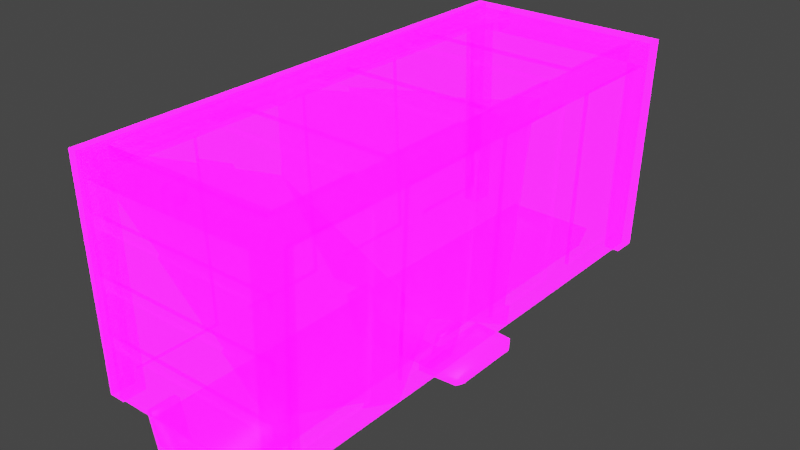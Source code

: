 # Source: GoodsBogie_Frac.blend  (saved by Blender 3.2.14; exported with 4.5.12 LTS)
import bpy
from mathutils import Matrix  # noqa: F401  (used for matrix-valued properties, if any)

bpy.ops.wm.read_factory_settings(use_empty=True)
scene = bpy.context.scene
scene.name = 'Scene'

# ---- collections
col_collection = bpy.data.collections.new('Collection'); scene.collection.children.link(col_collection)

# ---- images (referenced by path relative to the original .blend; pixels are not part of the script)
import os
ASSET_DIR = os.environ.get("B2B_ASSET_DIR", "")  # directory of the original .blend (textures are referenced by path, not embedded)
HERE = os.path.dirname(os.path.abspath(__file__))  # packed textures are extracted next to this script under _unpacked/

def load_image(name, relpath, width, height, colorspace="sRGB"):
    """Load a texture the original file referenced (path relative to the .blend, or extracted next to this script)."""
    p = next((c for c in (os.path.join(HERE, relpath), os.path.join(ASSET_DIR, relpath)) if relpath and os.path.exists(c)), "")
    if p:
        img = bpy.data.images.load(p, check_existing=True)
        img.name = name
    else:  # same state as the original file: an image datablock whose file is absent (Cycles renders it pink)
        img = bpy.data.images.new(name, width, height)
        img.source = "FILE"
        img.filepath = "//" + (relpath or name)
    img.colorspace_settings.name = colorspace
    return img
img_imphenziapalette01_256_gradientx4_png = load_image('ImphenziaPalette01-256-GradientX4.png', 'ImphenziaPalette01-256-GradientX4.png', 1024, 1024, 'sRGB')
img_imphenziapalette02_emission_png = load_image('ImphenziaPalette02-Emission.png', 'ImphenziaPalette02-Emission.png', 1024, 1024, 'sRGB')
img_imphenziapalette02_opacity_png = load_image('ImphenziaPalette02-Opacity.png', 'ImphenziaPalette02-Opacity.png', 1024, 1024, 'sRGB')

# ---- materials (node trees are filled in below, after node groups)
mat_gradient = bpy.data.materials.new('Gradient')
mat_gradient.alpha_threshold = 0.6481
mat_gradient.use_backface_culling = True
mat_gradient.use_raytrace_refraction = True
mat_gradient.use_screen_refraction = True
mat_gradient.use_sss_translucency = True
mat_gradient.thickness_mode = 'SLAB'
mat_gradient.use_thickness_from_shadow = True

# ---- material node trees
mat_gradient.use_nodes = True; mat_gradient.node_tree.nodes.clear()
_N = mat_gradient.node_tree.nodes; _L = mat_gradient.node_tree.links
n0 = _N.new('ShaderNodeOutputMaterial'); n0.name = 'Material Output'; n0.location = (300, 300)
n1 = _N.new('ShaderNodeBsdfPrincipled'); n1.name = 'Principled BSDF'; n1.location = (10, 300)
n1.distribution = 'GGX'
n1.subsurface_method = 'BURLEY'
n1.inputs[3].default_value = 1.45
n1.inputs[28].default_value = 10.0
n2 = _N.new('ShaderNodeTexImage'); n2.name = 'Image Texture'; n2.location = (-460, 320)
n2.image = img_imphenziapalette01_256_gradientx4_png
n3 = _N.new('ShaderNodeTexImage'); n3.name = 'Image Texture.001'; n3.location = (-500, 0)
n3.image = img_imphenziapalette02_emission_png
n4 = _N.new('ShaderNodeTexImage'); n4.name = 'Image Texture.002'; n4.location = (-480, -300)
n4.image = img_imphenziapalette02_opacity_png
n5 = _N.new('ShaderNodeValue'); n5.name = 'Value'; n5.location = (300, 140)
n5.outputs[0].default_value = 0.0
_L.new(n1.outputs[0], n0.inputs[0])
_L.new(n2.outputs[0], n1.inputs[0])
_L.new(n3.outputs[0], n1.inputs[27])
_L.new(n4.outputs[0], n1.inputs[4])
_L.new(n5.outputs[0], n0.inputs[3])
n0.is_active_output = True

# ---- world
world_world = bpy.data.worlds.new('World'); scene.world = world_world
world_world.use_nodes = True; world_world.node_tree.nodes.clear()
_N = world_world.node_tree.nodes; _L = world_world.node_tree.links
n0 = _N.new('ShaderNodeOutputWorld'); n0.name = 'World Output'; n0.location = (300, 300)
n1 = _N.new('ShaderNodeBackground'); n1.name = 'Background'; n1.location = (10, 300)
n1.inputs[0].default_value = (0.05088, 0.05088, 0.05088, 1.0)
_L.new(n1.outputs[0], n0.inputs[0])
n0.is_active_output = True
world_world.color = (0.05088, 0.05088, 0.05088)
world_world.use_sun_shadow = False
world_world.sun_shadow_jitter_overblur = 0.0

# ---- meshes
me_cube_003 = bpy.data.meshes.new('Cube.003')
me_cube_003.from_pydata([(2.011, -1.494, 1.159), (2.011, 1.722, 1.159), (1.995, -1.494, 0.8279), (3.477, -1.397, 1.129), (3.477, 1.625, 1.129), (3.463, -1.397, 0.818), (3.615, -1.161, 1.098), (3.615, 1.389, 1.098), (3.602, -1.161, 0.8361), (3.602, 1.389, 0.8361), (3.463, 1.625, 0.818), (1.995, 1.722, 0.8279)], [], [(1, 0, 3, 4), (1, 11, 2, 0), (0, 2, 5, 3), (4, 3, 6, 7), (3, 5, 8, 6), (7, 6, 8, 9), (5, 10, 9, 8), (10, 4, 7, 9), (2, 11, 10, 5), (11, 1, 4, 10)])
me_cube_003.polygons.foreach_set('use_smooth', [True] * 10)
_uv = me_cube_003.uv_layers.new(name='UVMap')
_uv.uv.foreach_set('vector', [0.2366, 0.5063, 0.2366, 0.5063, 0.2366, 0.5063, 0.2366, 0.5063, 0.2366, 0.5063, 0.2366, 0.5063, 0.2366, 0.5063, 0.2366, 0.5063, 0.2366, 0.5063, 0.2366, 0.5063, 0.2366, 0.5063, 0.2366, 0.5063, 0.2366, 0.5063, 0.2366, 0.5063, 0.2366, 0.5063, 0.2366, 0.5063, 0.2366, 0.5063, 0.2366, 0.5063, 0.2366, 0.5063, 0.2366, 0.5063, 0.2366, 0.5063, 0.2366, 0.5063, 0.2366, 0.5063, 0.2366, 0.5063, 0.2366, 0.5063, 0.2366, 0.5063, 0.2366, 0.5063, 0.2366, 0.5063, 0.2366, 0.5063, 0.2366, 0.5063, 0.2366, 0.5063, 0.2366, 0.5063, 0.2366, 0.5063, 0.2366, 0.5063, 0.2366, 0.5063, 0.2366, 0.5063, 0.2366, 0.5063, 0.2366, 0.5063, 0.2366, 0.5063, 0.2366, 0.5063])
me_cube_003.materials.append(mat_gradient)
me_cube_003.use_remesh_fix_poles = True
me_cube_003.use_remesh_preserve_attributes = False
me_cube_003.use_mirror_vertex_groups = False
me_cube_003.update()
me_cube_004 = bpy.data.meshes.new('Cube.004')
me_cube_004.from_pydata([(1.735, -9.572, 1.713), (0.0, -9.572, 1.713), (1.735, 9.435, 1.713), (1.651, -9.572, 1.455), (1.565, -9.572, 1.199), (1.095, -9.572, 1.453), (1.033, -9.572, 1.523), (1.033, -9.572, 1.383), (0.0, -9.572, 1.387), (0.0, -9.572, 1.526), (0.0, -9.572, 1.269), (-1.033, -9.572, 1.383), (-1.033, -9.572, 1.523), (-1.095, -9.572, 1.453), (-1.651, -9.572, 1.455), (-1.735, -9.572, 1.713), (-1.565, -9.572, 1.199), (-1.455, -9.572, 0.8584), (-1.095, -9.572, 1.199), (-1.033, -9.572, 1.269), (-1.033, -9.572, 1.129), (0.0, -9.572, 1.129), (1.033, -9.572, 1.129), (0.0, -9.572, 0.8584), (0.0, 9.435, 0.8584), (1.455, -9.572, 0.8584), (1.455, 9.435, 0.8584), (0.0, 9.435, 1.713), (-1.455, 9.435, 0.8584), (-1.735, 9.435, 1.713), (1.033, -9.572, 1.269), (1.095, -9.572, 1.199)], [], [(0, 1, 9, 6, 5, 3), (27, 1, 0, 2), (2, 0, 3, 4, 25, 26), (3, 5, 7, 8, 10, 30, 31, 4), (6, 7, 5), (8, 7, 6, 9), (8, 9, 12, 11), (14, 16, 18, 19, 10, 8, 11, 13), (12, 13, 11), (15, 14, 13, 12, 9, 1), (29, 28, 17, 16, 14, 15), (16, 17, 23, 21, 20, 18), (19, 18, 20), (21, 10, 19, 20), (21, 22, 30, 10), (4, 31, 22, 21, 23, 25), (24, 23, 17, 28), (24, 26, 25, 23), (27, 2, 26, 24), (27, 24, 28, 29), (27, 29, 15, 1), (30, 22, 31)])
me_cube_004.polygons.foreach_set('use_smooth', [True] * 22)
_uv = me_cube_004.uv_layers.new(name='UVMap')
_uv.uv.foreach_set('vector', [0.2389, 0.565, 0.2389, 0.565, 0.2389, 0.565, 0.2389, 0.565, 0.2389, 0.565, 0.2389, 0.565, 0.2389, 0.565, 0.2389, 0.565, 0.2389, 0.565, 0.2389, 0.565, 0.2389, 0.565, 0.2389, 0.565, 0.2389, 0.565, 0.2389, 0.565, 0.2389, 0.565, 0.2389, 0.565, 0.2389, 0.565, 0.2389, 0.565, 0.2389, 0.565, 0.2389, 0.565, 0.2389, 0.565, 0.2389, 0.565, 0.2389, 0.565, 0.2389, 0.565, 0.2382, 0.5858, 0.2382, 0.5858, 0.2382, 0.5858, 0.2382, 0.5858, 0.2382, 0.5858, 0.2382, 0.5858, 0.2382, 0.5858, 0.2382, 0.5858, 0.2382, 0.5858, 0.2382, 0.5858, 0.2382, 0.5858, 0.2389, 0.565, 0.2389, 0.565, 0.2389, 0.565, 0.2389, 0.565, 0.2389, 0.565, 0.2389, 0.565, 0.2389, 0.565, 0.2389, 0.565, 0.2382, 0.5858, 0.2382, 0.5858, 0.2382, 0.5858, 0.2389, 0.565, 0.2389, 0.565, 0.2389, 0.565, 0.2389, 0.565, 0.2389, 0.565, 0.2389, 0.565, 0.2389, 0.565, 0.2389, 0.565, 0.2389, 0.565, 0.2389, 0.565, 0.2389, 0.565, 0.2389, 0.565, 0.2389, 0.565, 0.2389, 0.565, 0.2389, 0.565, 0.2389, 0.565, 0.2389, 0.565, 0.2389, 0.565, 0.2382, 0.5858, 0.2382, 0.5858, 0.2382, 0.5858, 0.2382, 0.5858, 0.2382, 0.5858, 0.2382, 0.5858, 0.2382, 0.5858, 0.2382, 0.5858, 0.2382, 0.5858, 0.2382, 0.5858, 0.2382, 0.5858, 0.2389, 0.565, 0.2389, 0.565, 0.2389, 0.565, 0.2389, 0.565, 0.2389, 0.565, 0.2389, 0.565, 0.2389, 0.565, 0.2389, 0.565, 0.2389, 0.565, 0.2389, 0.565, 0.2389, 0.565, 0.2389, 0.565, 0.2389, 0.565, 0.2389, 0.565, 0.2389, 0.565, 0.2389, 0.565, 0.2389, 0.565, 0.2389, 0.565, 0.2389, 0.565, 0.2389, 0.565, 0.2389, 0.565, 0.2389, 0.565, 0.2389, 0.565, 0.2389, 0.565, 0.2389, 0.565, 0.2389, 0.565, 0.2382, 0.5858, 0.2382, 0.5858, 0.2382, 0.5858])
me_cube_004.materials.append(mat_gradient)
me_cube_004.use_remesh_fix_poles = True
me_cube_004.use_remesh_preserve_attributes = False
me_cube_004.use_mirror_vertex_groups = False
me_cube_004.update()
me_cube_005 = bpy.data.meshes.new('Cube.005')
me_cube_005.from_pydata([(2.157, -9.388, 1.713), (1.918, -9.388, 1.713), (2.157, -8.327, 1.713), (1.799, -9.388, 0.3263), (1.559, -9.388, 0.3263), (1.799, -8.327, 0.3263), (1.723, -9.388, 0.1922), (1.559, -9.388, 0.1661), (1.723, -8.327, 0.1922), (1.559, -8.327, 0.1661), (1.559, -8.327, 0.3263), (0.0, -8.327, 0.1661), (0.0, -9.388, 0.1661), (0.0, -8.327, 0.3263), (-1.559, -8.327, 0.1661), (-1.559, -9.388, 0.1661), (-1.723, -8.327, 0.1922), (-1.559, -8.327, 0.3263), (-1.559, -9.388, 0.3263), (-1.799, -8.327, 0.3263), (-1.918, -8.327, 1.713), (-1.918, -9.388, 1.713), (-2.157, -8.327, 1.713), (-2.157, -9.388, 1.713), (-1.799, -9.388, 0.3263), (-1.723, -9.388, 0.1922), (0.0, -9.388, 0.3263), (1.918, -8.327, 1.713)], [], [(0, 1, 4, 3), (27, 1, 0, 2), (2, 0, 3, 5), (3, 4, 7, 6), (5, 3, 6, 8), (9, 8, 6, 7), (10, 5, 8, 9), (9, 7, 12, 11), (10, 9, 11, 13), (14, 11, 12, 15), (26, 12, 11, 13), (17, 13, 11, 14), (14, 15, 25, 16), (17, 14, 16, 19), (18, 26, 13, 17), (21, 18, 17, 20), (20, 17, 19, 22), (20, 22, 23, 21), (22, 19, 24, 23), (23, 24, 18, 21), (24, 25, 15, 18), (19, 16, 25, 24), (15, 12, 26, 18), (4, 10, 13, 26), (7, 4, 26, 12), (1, 27, 10, 4), (27, 2, 5, 10)])
me_cube_005.polygons.foreach_set('use_smooth', [True] * 27)
_uv = me_cube_005.uv_layers.new(name='UVMap')
_uv.uv.foreach_set('vector', [0.2389, 0.565, 0.2389, 0.565, 0.2389, 0.565, 0.2389, 0.565, 0.2389, 0.565, 0.2389, 0.565, 0.2389, 0.565, 0.2389, 0.565, 0.2389, 0.565, 0.2389, 0.565, 0.2389, 0.565, 0.2389, 0.565, 0.2389, 0.565, 0.2389, 0.565, 0.2389, 0.565, 0.2389, 0.565, 0.2389, 0.565, 0.2389, 0.565, 0.2389, 0.565, 0.2389, 0.565, 0.2389, 0.565, 0.2389, 0.565, 0.2389, 0.565, 0.2389, 0.565, 0.2389, 0.565, 0.2389, 0.565, 0.2389, 0.565, 0.2389, 0.565, 0.2389, 0.565, 0.2389, 0.565, 0.2389, 0.565, 0.2389, 0.565, 0.2389, 0.565, 0.2389, 0.565, 0.2389, 0.565, 0.2389, 0.565, 0.2389, 0.565, 0.2389, 0.565, 0.2389, 0.565, 0.2389, 0.565, 0.2389, 0.565, 0.2389, 0.565, 0.2389, 0.565, 0.2389, 0.565, 0.2389, 0.565, 0.2389, 0.565, 0.2389, 0.565, 0.2389, 0.565, 0.2389, 0.565, 0.2389, 0.565, 0.2389, 0.565, 0.2389, 0.565, 0.2389, 0.565, 0.2389, 0.565, 0.2389, 0.565, 0.2389, 0.565, 0.2389, 0.565, 0.2389, 0.565, 0.2389, 0.565, 0.2389, 0.565, 0.2389, 0.565, 0.2389, 0.565, 0.2389, 0.565, 0.2389, 0.565, 0.2389, 0.565, 0.2389, 0.565, 0.2389, 0.565, 0.2389, 0.565, 0.2389, 0.565, 0.2389, 0.565, 0.2389, 0.565, 0.2389, 0.565, 0.2389, 0.565, 0.2389, 0.565, 0.2389, 0.565, 0.2389, 0.565, 0.2389, 0.565, 0.2389, 0.565, 0.2389, 0.565, 0.2389, 0.565, 0.2389, 0.565, 0.2389, 0.565, 0.2389, 0.565, 0.2389, 0.565, 0.2389, 0.565, 0.2389, 0.565, 0.2389, 0.565, 0.2389, 0.565, 0.2389, 0.565, 0.2389, 0.565, 0.2389, 0.565, 0.2389, 0.565, 0.2389, 0.565, 0.2389, 0.565, 0.2389, 0.565, 0.2389, 0.565, 0.2389, 0.565, 0.2389, 0.565, 0.2389, 0.565, 0.2389, 0.565, 0.2389, 0.565, 0.2389, 0.565, 0.2389, 0.565, 0.2389, 0.565, 0.2389, 0.565, 0.2389, 0.565, 0.2389, 0.565, 0.2389, 0.565])
me_cube_005.materials.append(mat_gradient)
me_cube_005.use_remesh_fix_poles = True
me_cube_005.use_remesh_preserve_attributes = False
me_cube_005.use_mirror_vertex_groups = False
me_cube_005.update()
me_cube_006 = bpy.data.meshes.new('Cube.006')
me_cube_006.from_pydata([(2.157, -0.439, 1.713), (1.918, -0.439, 1.713), (2.157, 0.6214, 1.713), (1.799, -0.439, 0.3263), (1.559, -0.439, 0.3263), (1.799, 0.6214, 0.3263), (1.723, -0.439, 0.1922), (1.559, -0.439, 0.1661), (1.723, 0.6214, 0.1922), (1.559, 0.6214, 0.1661), (1.559, 0.6214, 0.3263), (0.0, 0.6214, 0.1661), (0.0, -0.439, 0.1661), (0.0, 0.6214, 0.3263), (-1.559, 0.6214, 0.1661), (-1.559, -0.439, 0.1661), (-1.723, 0.6214, 0.1922), (-1.559, 0.6214, 0.3263), (-1.559, -0.439, 0.3263), (-1.799, 0.6214, 0.3263), (-1.918, 0.6214, 1.713), (-1.918, -0.439, 1.713), (-2.157, 0.6214, 1.713), (-2.157, -0.439, 1.713), (-1.799, -0.439, 0.3263), (-1.723, -0.439, 0.1922), (0.0, -0.439, 0.3263), (1.918, 0.6214, 1.713)], [], [(0, 1, 4, 3), (27, 1, 0, 2), (2, 0, 3, 5), (3, 4, 7, 6), (5, 3, 6, 8), (9, 8, 6, 7), (10, 5, 8, 9), (9, 7, 12, 11), (10, 9, 11, 13), (14, 11, 12, 15), (26, 12, 11, 13), (17, 13, 11, 14), (14, 15, 25, 16), (17, 14, 16, 19), (18, 26, 13, 17), (21, 18, 17, 20), (20, 17, 19, 22), (20, 22, 23, 21), (22, 19, 24, 23), (23, 24, 18, 21), (24, 25, 15, 18), (19, 16, 25, 24), (15, 12, 26, 18), (4, 10, 13, 26), (7, 4, 26, 12), (1, 27, 10, 4), (27, 2, 5, 10)])
me_cube_006.polygons.foreach_set('use_smooth', [True] * 27)
_uv = me_cube_006.uv_layers.new(name='UVMap')
_uv.uv.foreach_set('vector', [0.2389, 0.565, 0.2389, 0.565, 0.2389, 0.565, 0.2389, 0.565, 0.2389, 0.565, 0.2389, 0.565, 0.2389, 0.565, 0.2389, 0.565, 0.2389, 0.565, 0.2389, 0.565, 0.2389, 0.565, 0.2389, 0.565, 0.2389, 0.565, 0.2389, 0.565, 0.2389, 0.565, 0.2389, 0.565, 0.2389, 0.565, 0.2389, 0.565, 0.2389, 0.565, 0.2389, 0.565, 0.2389, 0.565, 0.2389, 0.565, 0.2389, 0.565, 0.2389, 0.565, 0.2389, 0.565, 0.2389, 0.565, 0.2389, 0.565, 0.2389, 0.565, 0.2389, 0.565, 0.2389, 0.565, 0.2389, 0.565, 0.2389, 0.565, 0.2389, 0.565, 0.2389, 0.565, 0.2389, 0.565, 0.2389, 0.565, 0.2389, 0.565, 0.2389, 0.565, 0.2389, 0.565, 0.2389, 0.565, 0.2389, 0.565, 0.2389, 0.565, 0.2389, 0.565, 0.2389, 0.565, 0.2389, 0.565, 0.2389, 0.565, 0.2389, 0.565, 0.2389, 0.565, 0.2389, 0.565, 0.2389, 0.565, 0.2389, 0.565, 0.2389, 0.565, 0.2389, 0.565, 0.2389, 0.565, 0.2389, 0.565, 0.2389, 0.565, 0.2389, 0.565, 0.2389, 0.565, 0.2389, 0.565, 0.2389, 0.565, 0.2389, 0.565, 0.2389, 0.565, 0.2389, 0.565, 0.2389, 0.565, 0.2389, 0.565, 0.2389, 0.565, 0.2389, 0.565, 0.2389, 0.565, 0.2389, 0.565, 0.2389, 0.565, 0.2389, 0.565, 0.2389, 0.565, 0.2389, 0.565, 0.2389, 0.565, 0.2389, 0.565, 0.2389, 0.565, 0.2389, 0.565, 0.2389, 0.565, 0.2389, 0.565, 0.2389, 0.565, 0.2389, 0.565, 0.2389, 0.565, 0.2389, 0.565, 0.2389, 0.565, 0.2389, 0.565, 0.2389, 0.565, 0.2389, 0.565, 0.2389, 0.565, 0.2389, 0.565, 0.2389, 0.565, 0.2389, 0.565, 0.2389, 0.565, 0.2389, 0.565, 0.2389, 0.565, 0.2389, 0.565, 0.2389, 0.565, 0.2389, 0.565, 0.2389, 0.565, 0.2389, 0.565, 0.2389, 0.565, 0.2389, 0.565, 0.2389, 0.565, 0.2389, 0.565, 0.2389, 0.565, 0.2389, 0.565, 0.2389, 0.565, 0.2389, 0.565, 0.2389, 0.565])
me_cube_006.materials.append(mat_gradient)
me_cube_006.use_remesh_fix_poles = True
me_cube_006.use_remesh_preserve_attributes = False
me_cube_006.use_mirror_vertex_groups = False
me_cube_006.update()
me_train_001_cell_003 = bpy.data.meshes.new('Train.001_cell.003')
me_train_001_cell_003.from_pydata([(-2.983, -4.301, 1.904), (-3.129, -4.301, 1.898), (-3.16, -3.592, 2.633), (-2.406, -4.301, 2.633), (-2.406, -2.883, 2.633), (-3.129, -2.883, 1.898), (-2.856, -2.883, -4.711), (-3.129, 0.3996, 1.898), (-2.983, -2.883, 1.904), (-2.71, -2.883, -4.705), (-2.983, 0.3996, 1.904), (-2.71, 0.3996, -4.705), (-2.856, 0.3996, -4.711), (-2.825, 1.108, -5.445), (-2.825, 5.809, -5.445), (-2.856, 1.817, -4.711), (-2.856, 5.1, -4.711), (-3.129, 1.817, 1.898), (-2.71, 1.817, -4.705), (-2.71, 5.1, -4.705), (-2.983, 1.817, 1.904), (-2.983, 5.1, 1.904), (-3.129, 5.1, 1.898), (-3.16, 5.809, 2.633), (4.222, 5.809, 2.633), (-2.406, 5.1, 2.633), (-2.406, 1.817, 2.633), (3.468, 5.1, 2.633), (-2.406, 5.1, 2.49), (-2.406, 1.817, 2.49), (3.468, 5.1, 2.49), (3.468, 1.817, 2.49), (3.468, 1.817, 2.633), (4.222, 1.108, 2.633), (4.191, 1.817, 1.898), (4.191, 0.3996, 1.898), (3.468, 0.3996, 2.633), (-2.406, 0.3996, 2.633), (3.468, 0.3996, 2.49), (-2.406, 0.3996, 2.49), (-2.406, -2.883, 2.49), (3.917, 0.3996, -4.711), (4.045, 0.3996, 1.904), (3.771, 0.3996, -4.705), (-2.406, -4.301, 2.49), (4.191, 5.1, 1.898), (3.917, 1.817, -4.711), (4.045, 1.817, 1.904), (4.045, 5.1, 1.904), (3.771, 1.817, -4.705), (3.771, 5.1, -4.705), (3.917, 5.1, -4.711), (3.887, 5.809, -5.445), (-3.129, -5.626, 1.898), (-2.983, -5.539, 1.904), (-3.16, -5.595, 2.633), (-2.406, -5.145, 2.633), (-0.9893, -4.301, 2.633), (-2.406, -5.155, 2.49), (-0.9733, -4.301, 2.49), (1.388, -2.883, 2.633), (3.468, -1.652, 2.49), (3.468, -1.643, 2.633), (1.404, -2.883, 2.49), (3.917, -1.869, -4.711), (3.771, -1.955, -4.705), (4.045, -1.347, 1.904), (4.191, -1.261, 1.898), (4.222, -1.193, 2.633), (-2.883, -5.642, -0.5278), (3.887, -1.936, -5.445), (1.609, -3.295, -5.445), (-2.91, -4.301, -3.389), (-2.825, -3.336, -5.445), (-2.764, -4.301, -3.386), (-2.406, -5.145, 2.633), (-2.406, -5.155, 2.49), (-0.9733, -4.301, 2.49), (3.917, -1.869, -4.711), (3.771, -1.955, -4.705), (4.191, -1.261, 1.898), (4.222, -1.193, 2.633), (3.887, -1.936, -5.445), (1.388, -2.883, 2.633), (1.404, -2.883, 2.49), (1.609, -3.295, -5.445), (-2.825, -3.336, -5.445), (-2.883, -5.642, -0.5278), (-2.764, -4.301, -3.386), (-3.129, -5.626, 1.898), (-2.983, -5.539, 1.904), (-3.16, -5.595, 2.633), (-0.9893, -4.301, 2.633), (3.468, -1.652, 2.49), (3.468, -1.643, 2.633), (4.045, -1.347, 1.904), (-2.91, -4.301, -3.389)], [], [(81, 62, 61, 63, 83, 57, 77, 76, 56, 55, 53, 54, 87, 85, 70, 78, 79, 66, 80), (33, 68, 67, 35, 41, 64, 82, 52, 24, 45, 51, 46, 34), (72, 73, 85, 87, 88), (0, 74, 69, 90), (89, 1, 0, 90), (74, 0, 1, 96), (82, 71, 86, 13, 14, 52), (6, 5, 8, 9), (5, 7, 10, 8), (11, 9, 8, 10), (7, 12, 11, 10), (12, 6, 9, 11), (16, 15, 18, 19), (15, 17, 20, 18), (19, 18, 20, 21), (17, 22, 21, 20), (22, 16, 19, 21), (23, 14, 16, 22), (13, 12, 7, 5, 2, 23, 22, 17, 15, 16, 14), (2, 91, 75, 3, 92, 60, 4, 37, 36, 94, 68, 33, 32, 26, 25, 27, 24, 23), (52, 14, 23, 24), (25, 26, 29, 28), (27, 25, 28, 30), (28, 29, 31, 30), (32, 27, 30, 31), (26, 32, 31, 29), (33, 24, 27, 32), (24, 33, 34, 45), (86, 96, 1, 89, 91, 2, 5, 6, 12, 13), (36, 37, 39, 38), (94, 36, 38, 93), (93, 38, 39, 40, 84), (84, 40, 4, 60), (37, 4, 40, 39), (41, 35, 42, 43), (95, 42, 35, 67), (65, 43, 42, 95), (64, 41, 43, 65), (44, 58, 59), (3, 44, 59, 92), (44, 3, 75, 58), (45, 34, 47, 48), (34, 46, 49, 47), (50, 48, 47, 49), (46, 51, 50, 49), (51, 45, 48, 50)])
_k = set([(53, 54), (53, 55), (54, 87), (55, 56), (56, 76), (57, 77), (57, 83), (58, 59), (58, 75), (59, 92), (60, 84), (60, 92), (61, 62), (61, 63), (62, 81), (63, 83), (64, 65), (64, 82), (65, 95), (66, 79), (66, 80), (67, 68), (67, 95), (68, 94), (69, 74), (69, 90), (70, 78), (70, 85), (71, 82), (71, 86), (72, 73), (72, 88), (73, 85), (74, 96), (75, 91), (76, 77), (78, 79), (80, 81), (84, 93), (86, 96), (87, 88), (89, 90), (89, 91), (93, 94)])
me_train_001_cell_003.attributes.new('sharp_edge', 'BOOLEAN', 'EDGE').data.foreach_set('value', [ (min(e.vertices), max(e.vertices)) in _k for e in me_train_001_cell_003.edges])
_uv = me_train_001_cell_003.uv_layers.new(name='UVMap')
_uv.uv.foreach_set('vector', [0.2316, 0.8451, 0.2316, 0.8451, 0.2316, 0.8451, 0.2316, 0.8451, 0.2316, 0.8451, 0.2316, 0.8451, 0.2316, 0.8451, 0.2316, 0.8451, 0.2316, 0.8451, 0.2316, 0.8451, 0.2316, 0.8451, 0.2316, 0.8451, 0.2316, 0.8451, 0.2316, 0.8451, 0.2316, 0.8451, 0.2316, 0.8451, 0.2316, 0.8451, 0.2316, 0.8451, 0.2316, 0.8451, 0.2414, 0.8307, 0.2414, 0.8307, 0.2413, 0.8306, 0.2413, 0.8306, 0.2409, 0.8297, 0.2409, 0.8297, 0.2409, 0.8296, 0.2409, 0.8296, 0.2414, 0.8307, 0.2413, 0.8306, 0.2409, 0.8297, 0.2409, 0.8297, 0.2413, 0.8306, 0.2316, 0.8451, 0.2316, 0.8451, 0.2316, 0.8451, 0.2316, 0.8451, 0.2316, 0.8451, 0.2313, 0.8306, 0.2316, 0.8298, 0.2314, 0.8302, 0.2313, 0.8306, 0.2311, 0.8306, 0.2311, 0.8306, 0.2313, 0.8306, 0.2313, 0.8306, 0.2316, 0.8298, 0.2313, 0.8306, 0.2311, 0.8306, 0.2314, 0.8298, 0.2409, 0.8296, 0.2377, 0.8296, 0.2315, 0.8296, 0.2315, 0.8296, 0.2315, 0.8296, 0.2409, 0.8296, 0.2315, 0.8297, 0.2311, 0.8306, 0.2313, 0.8306, 0.2317, 0.8297, 0.2311, 0.8306, 0.2311, 0.8306, 0.2313, 0.8306, 0.2313, 0.8306, 0.2317, 0.8297, 0.2317, 0.8297, 0.2313, 0.8306, 0.2313, 0.8306, 0.2311, 0.8306, 0.2315, 0.8297, 0.2317, 0.8297, 0.2313, 0.8306, 0.2315, 0.8297, 0.2315, 0.8297, 0.2317, 0.8297, 0.2317, 0.8297, 0.2315, 0.8297, 0.2315, 0.8297, 0.2317, 0.8297, 0.2317, 0.8297, 0.2315, 0.8297, 0.2311, 0.8306, 0.2313, 0.8306, 0.2317, 0.8297, 0.2317, 0.8297, 0.2317, 0.8297, 0.2313, 0.8306, 0.2313, 0.8306, 0.2311, 0.8306, 0.2311, 0.8306, 0.2313, 0.8306, 0.2313, 0.8306, 0.2311, 0.8306, 0.2315, 0.8297, 0.2317, 0.8297, 0.2313, 0.8306, 0.231, 0.8307, 0.2315, 0.8296, 0.2315, 0.8297, 0.2311, 0.8306, 0.2315, 0.8296, 0.2315, 0.8297, 0.2311, 0.8306, 0.2311, 0.8306, 0.231, 0.8307, 0.231, 0.8307, 0.2311, 0.8306, 0.2311, 0.8306, 0.2315, 0.8297, 0.2315, 0.8297, 0.2315, 0.8296, 0.231, 0.8307, 0.231, 0.8307, 0.2321, 0.8307, 0.2321, 0.8307, 0.2341, 0.8307, 0.2374, 0.8307, 0.2321, 0.8307, 0.2321, 0.8307, 0.2403, 0.8307, 0.2403, 0.8307, 0.2414, 0.8307, 0.2414, 0.8307, 0.2403, 0.8307, 0.2321, 0.8307, 0.2321, 0.8307, 0.2403, 0.8307, 0.2414, 0.8307, 0.231, 0.8307, 0.2409, 0.8296, 0.2315, 0.8296, 0.231, 0.8307, 0.2414, 0.8307, 0.2321, 0.8307, 0.2321, 0.8307, 0.2321, 0.8306, 0.2321, 0.8306, 0.2403, 0.8307, 0.2321, 0.8307, 0.2321, 0.8306, 0.2403, 0.8306, 0.2321, 0.8306, 0.2321, 0.8306, 0.2403, 0.8306, 0.2403, 0.8306, 0.2403, 0.8307, 0.2403, 0.8307, 0.2403, 0.8306, 0.2403, 0.8306, 0.2321, 0.8307, 0.2403, 0.8307, 0.2403, 0.8306, 0.2321, 0.8306, 0.2414, 0.8307, 0.2414, 0.8307, 0.2403, 0.8307, 0.2403, 0.8307, 0.2414, 0.8307, 0.2414, 0.8307, 0.2413, 0.8306, 0.2413, 0.8306, 0.2315, 0.8296, 0.2314, 0.8298, 0.2311, 0.8306, 0.2311, 0.8306, 0.231, 0.8307, 0.231, 0.8307, 0.2311, 0.8306, 0.2315, 0.8297, 0.2315, 0.8297, 0.2315, 0.8296, 0.2403, 0.8307, 0.2321, 0.8307, 0.2321, 0.8306, 0.2403, 0.8306, 0.2403, 0.8307, 0.2403, 0.8307, 0.2403, 0.8306, 0.2403, 0.8306, 0.2403, 0.8306, 0.2403, 0.8306, 0.2321, 0.8306, 0.2321, 0.8306, 0.2374, 0.8306, 0.2374, 0.8306, 0.2321, 0.8306, 0.2321, 0.8307, 0.2374, 0.8307, 0.2321, 0.8307, 0.2321, 0.8307, 0.2321, 0.8306, 0.2321, 0.8306, 0.2409, 0.8297, 0.2413, 0.8306, 0.2411, 0.8306, 0.2407, 0.8297, 0.2411, 0.8306, 0.2411, 0.8306, 0.2413, 0.8306, 0.2413, 0.8306, 0.2407, 0.8297, 0.2407, 0.8297, 0.2411, 0.8306, 0.2411, 0.8306, 0.2409, 0.8297, 0.2409, 0.8297, 0.2407, 0.8297, 0.2407, 0.8297, 0.2321, 0.8306, 0.2321, 0.8306, 0.2341, 0.8306, 0.2321, 0.8307, 0.2321, 0.8306, 0.2341, 0.8306, 0.2341, 0.8307, 0.2321, 0.8306, 0.2321, 0.8307, 0.2321, 0.8307, 0.2321, 0.8306, 0.2413, 0.8306, 0.2413, 0.8306, 0.2411, 0.8306, 0.2411, 0.8306, 0.2413, 0.8306, 0.2409, 0.8297, 0.2407, 0.8297, 0.2411, 0.8306, 0.2407, 0.8297, 0.2411, 0.8306, 0.2411, 0.8306, 0.2407, 0.8297, 0.2409, 0.8297, 0.2409, 0.8297, 0.2407, 0.8297, 0.2407, 0.8297, 0.2409, 0.8297, 0.2413, 0.8306, 0.2411, 0.8306, 0.2407, 0.8297])
me_train_001_cell_003.materials.append(mat_gradient)
me_train_001_cell_003.update()
me_train_001_cell_004 = bpy.data.meshes.new('Train.001_cell.004')
me_train_001_cell_004.from_pydata([(4.841, -2.205, -3.665), (-1.871, -2.205, -3.665), (4.872, -1.496, -2.931), (4.916, -2.205, -1.854), (4.934, -2.205, -1.437), (-1.946, -2.205, -1.854), (4.916, -2.065, -1.854), (4.934, -2.065, -1.437), (-1.946, -2.065, -1.854), (-1.963, -2.065, -1.437), (-1.963, -2.205, -1.437), (-2.029, -2.205, 0.1653), (-2.047, -2.205, 0.5819), (-2.029, -2.065, 0.1653), (-2.047, -2.065, 0.5819), (-2.113, -2.205, 2.185), (-2.113, -2.065, 2.185), (-2.13, -2.065, 2.601), (-2.13, -2.205, 2.601), (-2.205, -2.205, 4.412), (-2.175, -1.496, 3.678), (-1.901, -1.496, -2.931), (-2.029, -1.496, 3.684), (-1.755, -1.496, -2.925), (-1.755, 1.787, -2.925), (-1.901, 1.787, -2.931), (-1.901, 3.204, -2.931), (-1.901, 6.487, -2.931), (-1.755, 3.204, -2.925), (-1.755, 6.487, -2.925), (4.726, -1.496, -2.925), (0.2463, -2.065, 2.601), (0.3188, -2.205, 2.601), (0.8025, -2.205, 2.185), (2.663, -2.205, 0.5819), (2.591, -2.065, 0.5819), (0.7301, -2.065, 2.185), (3.147, -2.205, 0.1653), (4.936, -2.205, -1.375), (4.924, -1.496, -1.681), (4.872, 1.4, -2.931), (4.782, -1.496, -1.56), (4.726, 1.669, -2.925), (3.075, -2.065, 0.1653), (-1.784, -2.205, 4.412), (4.841, 3.101, -3.665), (-2.124, 2.813, 2.461), (-2.117, 3.204, 2.28), (-2.062, 1.787, 2.867), (-2.009, 0.9155, 3.211), (-1.993, 1.787, 2.807), (-1.965, 3.204, 2.15), (2.562, 7.49, -3.665), (-1.825, -2.127, 4.412), (-1.928, 5.144, 1.25), (-2.205, -1.396, 4.412), (-2.175, 0.1881, 3.678), (-2.144, 1.787, 2.937), (-2.029, -0.1052, 3.684), (-1.956, 6.487, -1.614), (-1.871, 7.449, -3.665), (-1.81, 6.487, -1.611), (2.663, -2.205, 0.5819), (2.591, -2.065, 0.5819), (4.936, -2.205, -1.375), (4.924, -1.496, -1.681), (4.872, 1.4, -2.931), (4.726, 1.669, -2.925), (0.3188, -2.205, 2.601), (-1.784, -2.205, 4.412), (-2.009, 0.9155, 3.211), (-1.993, 1.787, 2.807), (-2.117, 3.204, 2.28), (-1.965, 3.204, 2.15), (-1.928, 5.144, 1.25), (-2.205, -1.396, 4.412), (-2.175, 0.1881, 3.678), (-2.029, -0.1052, 3.684), (-1.956, 6.487, -1.614), (-1.81, 6.487, -1.611), (4.782, -1.496, -1.56), (-2.124, 2.813, 2.461), (-2.144, 1.787, 2.937), (0.2463, -2.065, 2.601), (-1.825, -2.127, 4.412), (0.8025, -2.205, 2.185), (0.7301, -2.065, 2.185), (3.147, -2.205, 0.1653), (3.075, -2.065, 0.1653), (-2.062, 1.787, 2.867), (2.562, 7.49, -3.665), (-1.871, 7.449, -3.665), (4.841, 3.101, -3.665)], [], [(91, 52, 92, 0, 1), (72, 81, 89, 71, 70, 84, 69, 68, 31, 36, 33, 62, 63, 43, 37, 64, 65, 80, 67, 66, 45, 90, 74, 73), (76, 55, 84, 70, 77), (89, 81, 57), (79, 74, 90, 60, 59), (1, 0, 3, 5), (3, 4, 7, 6), (5, 3, 6, 8), (7, 9, 8, 6), (10, 5, 8, 9), (4, 10, 9, 7), (11, 10, 4, 38, 87), (12, 11, 13, 14), (13, 11, 87, 88), (14, 13, 88, 35), (34, 12, 14, 35), (15, 12, 34, 85), (16, 15, 85, 86), (17, 16, 86, 83), (18, 15, 16, 17), (32, 18, 17, 83), (44, 19, 18, 32), (21, 20, 22, 23), (22, 20, 56, 58), (24, 23, 22, 58, 49, 50), (25, 24, 50, 48, 82), (25, 21, 23, 24), (56, 20, 21, 25, 82, 46, 47, 26, 27, 78, 91, 1, 5, 10, 11, 12, 15, 18, 19, 75), (27, 26, 28, 29), (51, 28, 26, 47), (29, 28, 51, 54, 61), (27, 29, 61, 78), (0, 92, 40, 2, 39, 38, 4, 3), (19, 44, 53, 75), (41, 30, 42), (2, 30, 41, 39), (42, 30, 2, 40)])
_k = set([(31, 36), (31, 68), (32, 44), (32, 83), (33, 36), (33, 62), (34, 35), (34, 85), (35, 88), (37, 43), (37, 64), (38, 39), (38, 87), (39, 41), (40, 42), (40, 92), (41, 42), (43, 63), (44, 53), (45, 66), (45, 90), (46, 47), (46, 82), (47, 51), (48, 50), (48, 82), (49, 50), (49, 58), (51, 54), (52, 91), (52, 92), (53, 75), (54, 61), (55, 76), (55, 84), (56, 58), (56, 75), (57, 81), (57, 89), (59, 60), (59, 79), (60, 90), (61, 78), (62, 63), (64, 65), (65, 80), (66, 67), (67, 80), (68, 69), (69, 84), (70, 71), (70, 77), (71, 89), (72, 73), (72, 81), (73, 74), (74, 79), (76, 77), (78, 91), (83, 86), (85, 86), (87, 88)])
me_train_001_cell_004.attributes.new('sharp_edge', 'BOOLEAN', 'EDGE').data.foreach_set('value', [ (min(e.vertices), max(e.vertices)) in _k for e in me_train_001_cell_004.edges])
_uv = me_train_001_cell_004.uv_layers.new(name='UVMap')
_uv.uv.foreach_set('vector', [0.2315, 0.8296, 0.2377, 0.8296, 0.2409, 0.8296, 0.2409, 0.8296, 0.2315, 0.8296, 0.2325, 0.8284, 0.2325, 0.8284, 0.2325, 0.8284, 0.2325, 0.8284, 0.2325, 0.8284, 0.2325, 0.8284, 0.2325, 0.8284, 0.2325, 0.8284, 0.2325, 0.8284, 0.2325, 0.8284, 0.2325, 0.8284, 0.2325, 0.8284, 0.2325, 0.8284, 0.2325, 0.8284, 0.2325, 0.8284, 0.2325, 0.8284, 0.2325, 0.8284, 0.2325, 0.8284, 0.2325, 0.8284, 0.2325, 0.8284, 0.2325, 0.8284, 0.2325, 0.8284, 0.2325, 0.8284, 0.2325, 0.8284, 0.2325, 0.8284, 0.2325, 0.8284, 0.2325, 0.8284, 0.2325, 0.8284, 0.2325, 0.8284, 0.2325, 0.8284, 0.2325, 0.8284, 0.2325, 0.8284, 0.2325, 0.8284, 0.2325, 0.8284, 0.2325, 0.8284, 0.2325, 0.8284, 0.2325, 0.8284, 0.2315, 0.8296, 0.2409, 0.8296, 0.241, 0.8298, 0.2314, 0.8298, 0.2381, 0.8295, 0.2381, 0.8295, 0.2381, 0.8295, 0.2381, 0.8295, 0.2333, 0.8295, 0.2381, 0.8295, 0.2381, 0.8295, 0.2333, 0.8295, 0.2381, 0.8293, 0.2333, 0.8293, 0.2333, 0.8293, 0.2381, 0.8293, 0.2333, 0.8295, 0.2333, 0.8295, 0.2333, 0.8295, 0.2333, 0.8295, 0.2381, 0.8295, 0.2333, 0.8295, 0.2333, 0.8295, 0.2381, 0.8295, 0.2313, 0.8301, 0.2314, 0.8299, 0.241, 0.8299, 0.241, 0.8299, 0.2385, 0.8301, 0.2332, 0.8296, 0.2333, 0.8296, 0.2333, 0.8296, 0.2332, 0.8296, 0.2333, 0.8296, 0.2333, 0.8296, 0.2369, 0.8296, 0.2368, 0.8296, 0.2332, 0.8294, 0.2333, 0.8294, 0.2368, 0.8294, 0.2365, 0.8294, 0.2365, 0.8296, 0.2332, 0.8296, 0.2332, 0.8296, 0.2365, 0.8296, 0.2312, 0.8304, 0.2313, 0.8301, 0.2378, 0.8301, 0.2352, 0.8304, 0.2332, 0.8298, 0.2332, 0.8298, 0.2352, 0.8298, 0.2352, 0.8298, 0.2332, 0.8296, 0.2332, 0.8295, 0.2352, 0.8295, 0.2348, 0.8296, 0.2332, 0.8298, 0.2332, 0.8298, 0.2332, 0.8298, 0.2332, 0.8298, 0.2349, 0.8298, 0.2332, 0.8298, 0.2332, 0.8298, 0.2348, 0.8298, 0.2316, 0.8307, 0.231, 0.8307, 0.2311, 0.8304, 0.2346, 0.8304, 0.2315, 0.8297, 0.2311, 0.8306, 0.2313, 0.8306, 0.2317, 0.8297, 0.2313, 0.8306, 0.2311, 0.8306, 0.2311, 0.8306, 0.2313, 0.8306, 0.2317, 0.8297, 0.2317, 0.8297, 0.2313, 0.8306, 0.2313, 0.8306, 0.2313, 0.8305, 0.2313, 0.8304, 0.2315, 0.8297, 0.2317, 0.8297, 0.2313, 0.8304, 0.2312, 0.8304, 0.2311, 0.8305, 0.2315, 0.8297, 0.2315, 0.8297, 0.2317, 0.8297, 0.2317, 0.8297, 0.2311, 0.8306, 0.2311, 0.8306, 0.2315, 0.8297, 0.2315, 0.8297, 0.2311, 0.8305, 0.2311, 0.8304, 0.2312, 0.8304, 0.2315, 0.8297, 0.2315, 0.8297, 0.2314, 0.8298, 0.2315, 0.8296, 0.2315, 0.8296, 0.2314, 0.8298, 0.2314, 0.8299, 0.2313, 0.8301, 0.2313, 0.8301, 0.2312, 0.8304, 0.2311, 0.8304, 0.231, 0.8307, 0.231, 0.8307, 0.2315, 0.8297, 0.2315, 0.8297, 0.2317, 0.8297, 0.2317, 0.8297, 0.2314, 0.8304, 0.2317, 0.8297, 0.2315, 0.8297, 0.2312, 0.8304, 0.2317, 0.8297, 0.2317, 0.8297, 0.2314, 0.8304, 0.2314, 0.8302, 0.2316, 0.8298, 0.2315, 0.8297, 0.2317, 0.8297, 0.2316, 0.8298, 0.2314, 0.8298, 0.2409, 0.8296, 0.2409, 0.8296, 0.2409, 0.8297, 0.2409, 0.8297, 0.241, 0.8298, 0.241, 0.8299, 0.241, 0.8299, 0.241, 0.8298, 0.231, 0.8307, 0.2316, 0.8307, 0.2316, 0.8307, 0.231, 0.8307, 0.2408, 0.8298, 0.2407, 0.8297, 0.2407, 0.8297, 0.2409, 0.8297, 0.2407, 0.8297, 0.2408, 0.8298, 0.241, 0.8298, 0.2407, 0.8297, 0.2407, 0.8297, 0.2409, 0.8297, 0.2409, 0.8297])
me_train_001_cell_004.materials.append(mat_gradient)
me_train_001_cell_004.update()
me_train_001_cell_001 = bpy.data.meshes.new('Train.001_cell.001')
me_train_001_cell_001.from_pydata([(2.439, -4.928, -1.839), (2.439, -4.788, -1.839), (2.456, -4.788, -1.422), (2.456, -4.928, -1.422), (2.523, -4.928, 0.1805), (2.54, -4.928, 0.5972), (2.523, -4.788, 0.1805), (2.54, -4.788, 0.5972), (2.615, -4.928, 2.408), (-4.012, -4.219, 2.408), (-4.736, -0.9364, 1.674), (-4.59, -0.9364, 1.68), (-4.736, 0.4811, 1.674), (-4.59, 0.4811, 1.68), (1.861, 5.181, 2.408), (1.861, 5.181, 2.266), (2.585, 5.181, 1.674), (2.439, 5.181, 1.68), (2.165, 5.181, -4.929), (2.311, 5.181, -4.935), (2.281, 4.473, -5.669), (2.311, 3.764, -4.935), (2.585, 3.764, 1.674), (2.311, 0.4811, -4.935), (2.165, 3.764, -4.929), (2.439, 3.764, 1.68), (2.165, 0.4811, -4.929), (2.439, 0.4811, 1.68), (2.585, 0.4811, 1.674), (2.615, -0.2276, 2.408), (2.585, -0.9364, 1.674), (1.861, 0.4811, 2.408), (1.861, -0.9364, 2.408), (-4.012, -0.9364, 2.408), (1.861, -4.219, 2.408), (1.861, -0.9364, 2.266), (-4.012, -0.9364, 2.266), (1.861, -4.219, 2.266), (-4.012, -4.219, 2.266), (-4.012, 0.4811, 2.408), (1.861, 3.764, 2.408), (1.861, 0.4811, 2.266), (-4.012, 0.4811, 2.266), (1.861, 3.764, 2.266), (2.311, -0.9364, -4.935), (2.585, -4.219, 1.674), (2.439, -0.9364, 1.68), (2.165, -0.9364, -4.929), (2.439, -4.219, 1.68), (-4.766, -4.112, 2.408), (-4.736, -2.529, 1.674), (-4.705, -0.9364, 0.9356), (-4.482, -4.66, 2.408), (-4.59, -2.823, 1.68), (-4.678, 0.4811, 0.2783), (-4.554, -0.9364, 0.805), (-4.343, -4.928, 2.408), (-2.312, -4.788, 0.5972), (-4.526, 0.4811, 0.1477), (-2.24, -4.928, 0.5972), (0.03293, -4.788, -1.422), (-1.756, -4.928, 0.1805), (-1.828, -4.788, 0.1805), (0.1054, -4.928, -1.422), (0.5168, -4.788, -1.839), (2.375, -4.928, -3.377), (0.5893, -4.928, -1.839), (2.165, -1.05, -4.929), (2.222, -4.219, -3.561), (2.363, -4.219, -3.683), (2.311, -1.318, -4.935), (2.281, 6.126, -5.669), (-4.766, 2.468, 2.408), (-4.012, 2.908, 2.266), (-4.012, 2.918, 2.408), (-2.577, 3.764, 2.266), (-2.593, 3.764, 2.408), (-0.1989, 5.181, 2.266), (-0.2149, 5.181, 2.408), (1.861, 6.41, 2.266), (1.861, 6.419, 2.408), (2.165, 6.107, -4.929), (2.439, 6.715, 1.68), (2.585, 6.801, 1.674), (2.615, 6.869, 2.408), (2.311, 6.194, -4.935), (-4.736, 2.437, 1.674), (0.003752, 4.768, -5.669), (-4.489, 2.42, -0.7512), (-4.59, 2.524, 1.68), (2.288, -0.0482, -5.483), (2.281, 0.3824, -5.669), (-4.736, -2.529, 1.674), (-4.59, -2.823, 1.68), (-2.312, -4.788, 0.5972), (-2.24, -4.928, 0.5972), (-1.828, -4.788, 0.1805), (0.03293, -4.788, -1.422), (0.1054, -4.928, -1.422), (0.5168, -4.788, -1.839), (2.375, -4.928, -3.377), (0.5893, -4.928, -1.839), (2.222, -4.219, -3.561), (2.363, -4.219, -3.683), (-4.012, 2.908, 2.266), (-4.012, 2.918, 2.408), (-2.577, 3.764, 2.266), (-2.593, 3.764, 2.408), (2.439, 6.715, 1.68), (2.585, 6.801, 1.674), (1.861, 6.419, 2.408), (2.615, 6.869, 2.408), (2.281, 6.126, -5.669), (2.311, 6.194, -4.935), (-4.489, 2.42, -0.7512), (-4.59, 2.524, 1.68), (2.288, -0.0482, -5.483), (2.281, 0.3824, -5.669), (-4.736, 2.437, 1.674), (-4.766, -4.112, 2.408), (-4.705, -0.9364, 0.9356), (-4.678, 0.4811, 0.2783), (-4.554, -0.9364, 0.805), (-4.482, -4.66, 2.408), (-4.343, -4.928, 2.408), (-4.526, 0.4811, 0.1477), (-1.756, -4.928, 0.1805), (2.165, -1.05, -4.929), (2.311, -1.318, -4.935), (-4.766, 2.468, 2.408), (-0.2149, 5.181, 2.408), (-0.1989, 5.181, 2.266), (1.861, 6.41, 2.266), (2.165, 6.107, -4.929), (0.003752, 4.768, -5.669)], [], [(120, 10, 92, 119, 129, 86, 12, 121), (109, 108, 81, 113, 71, 134, 114, 115, 118, 72, 74, 73, 106, 107, 78, 77, 132, 80, 111), (100, 0, 101), (101, 0, 1, 99), (99, 1, 2, 97), (0, 3, 2, 1), (97, 2, 3, 98), (98, 3, 4, 126), (4, 5, 7, 6), (126, 4, 6, 96), (96, 6, 7, 94), (94, 7, 5, 95), (95, 5, 8, 124), (91, 87, 112, 20), (11, 93, 92, 10), (93, 11, 122), (122, 11, 10, 120), (12, 13, 125, 121), (125, 13, 89, 88), (13, 12, 86, 89), (129, 119, 123, 9, 33, 32, 29, 84, 110, 14, 130, 76, 40, 31, 39, 105), (8, 29, 32, 34, 9, 123, 124), (114, 134, 117, 116, 70, 67, 68, 69, 65, 66, 64, 60, 63, 61, 62, 57, 59, 56, 52, 49, 50, 53, 55, 51, 54, 58), (14, 110, 79, 15), (131, 15, 79), (130, 14, 15, 131), (16, 17, 82, 83), (17, 18, 133, 82), (16, 19, 18, 17), (133, 18, 19, 85), (29, 8, 5, 4, 3, 0, 100, 103, 45, 30, 44, 128, 90, 23, 28, 22, 21, 20, 112, 85, 19, 16, 83, 84), (21, 23, 90, 91, 20), (21, 22, 25, 24), (23, 21, 24, 26), (24, 25, 27, 26), (28, 23, 26, 27), (22, 28, 27, 25), (32, 33, 36, 35), (34, 32, 35, 37), (36, 38, 37, 35), (9, 34, 37, 38), (33, 9, 38, 36), (39, 31, 41, 42), (31, 40, 43, 41), (104, 42, 41, 43, 75), (75, 43, 40, 76), (105, 39, 42, 104), (44, 30, 46, 47), (30, 45, 48, 46), (48, 102, 127, 47, 46), (45, 103, 102, 48), (128, 44, 47, 127)])
_k = set([(49, 50), (49, 52), (50, 53), (51, 54), (51, 55), (52, 56), (53, 55), (54, 58), (56, 59), (57, 59), (57, 62), (58, 114), (60, 63), (60, 64), (61, 62), (61, 63), (64, 66), (65, 66), (65, 69), (67, 68), (67, 70), (68, 69), (70, 116), (71, 113), (71, 134), (72, 74), (72, 118), (73, 74), (73, 106), (75, 76), (75, 104), (76, 130), (77, 78), (77, 132), (78, 107), (79, 110), (79, 131), (80, 111), (80, 132), (81, 108), (81, 113), (82, 83), (82, 133), (83, 84), (84, 110), (85, 112), (85, 133), (86, 89), (86, 129), (87, 91), (87, 112), (88, 89), (88, 125), (90, 91), (90, 128), (92, 93), (92, 119), (93, 122), (94, 95), (94, 96), (95, 124), (96, 126), (97, 98), (97, 99), (98, 126), (99, 101), (100, 101), (100, 103), (102, 103), (102, 127), (104, 105), (105, 129), (106, 107), (108, 109), (109, 111), (114, 115), (115, 118), (116, 117), (117, 134), (119, 123), (120, 121), (120, 122), (121, 125), (123, 124), (127, 128), (130, 131)])
me_train_001_cell_001.attributes.new('sharp_edge', 'BOOLEAN', 'EDGE').data.foreach_set('value', [ (min(e.vertices), max(e.vertices)) in _k for e in me_train_001_cell_001.edges])
_uv = me_train_001_cell_001.uv_layers.new(name='UVMap')
_uv.uv.foreach_set('vector', [0.2311, 0.8305, 0.2311, 0.8306, 0.2311, 0.8306, 0.231, 0.8307, 0.231, 0.8307, 0.2311, 0.8306, 0.2311, 0.8306, 0.2312, 0.8304, 0.2377, 0.8296, 0.2377, 0.8296, 0.2377, 0.8296, 0.2377, 0.8296, 0.2377, 0.8296, 0.2377, 0.8296, 0.2377, 0.8296, 0.2377, 0.8296, 0.2377, 0.8296, 0.2377, 0.8296, 0.2377, 0.8296, 0.2377, 0.8296, 0.2377, 0.8296, 0.2377, 0.8296, 0.2377, 0.8296, 0.2377, 0.8296, 0.2377, 0.8296, 0.2377, 0.8296, 0.2377, 0.8296, 0.241, 0.8299, 0.2411, 0.8301, 0.2385, 0.8301, 0.2369, 0.8296, 0.2381, 0.8296, 0.2381, 0.8296, 0.2368, 0.8296, 0.2368, 0.8294, 0.2381, 0.8294, 0.2382, 0.8294, 0.2365, 0.8294, 0.2381, 0.8296, 0.2382, 0.8296, 0.2382, 0.8296, 0.2381, 0.8296, 0.2365, 0.8296, 0.2382, 0.8296, 0.2382, 0.8296, 0.2365, 0.8296, 0.2378, 0.8301, 0.2411, 0.8301, 0.2412, 0.8304, 0.2352, 0.8304, 0.2382, 0.8298, 0.2382, 0.8298, 0.2382, 0.8298, 0.2382, 0.8298, 0.2352, 0.8298, 0.2382, 0.8298, 0.2382, 0.8298, 0.2352, 0.8298, 0.2352, 0.8295, 0.2382, 0.8295, 0.2382, 0.8296, 0.2348, 0.8296, 0.2348, 0.8298, 0.2382, 0.8298, 0.2382, 0.8298, 0.2349, 0.8298, 0.2346, 0.8304, 0.2413, 0.8304, 0.2414, 0.8307, 0.2316, 0.8307, 0.2409, 0.8296, 0.2377, 0.8296, 0.2409, 0.8296, 0.2409, 0.8296, 0.2313, 0.8306, 0.2313, 0.8306, 0.2311, 0.8306, 0.2311, 0.8306, 0.2313, 0.8306, 0.2313, 0.8306, 0.2313, 0.8304, 0.2313, 0.8304, 0.2313, 0.8306, 0.2311, 0.8306, 0.2311, 0.8305, 0.2311, 0.8306, 0.2313, 0.8306, 0.2314, 0.8304, 0.2312, 0.8304, 0.2314, 0.8304, 0.2313, 0.8306, 0.2313, 0.8306, 0.2314, 0.8302, 0.2313, 0.8306, 0.2311, 0.8306, 0.2311, 0.8306, 0.2313, 0.8306, 0.231, 0.8307, 0.231, 0.8307, 0.2314, 0.8307, 0.2321, 0.8307, 0.2321, 0.8307, 0.2403, 0.8307, 0.2414, 0.8307, 0.2414, 0.8307, 0.2403, 0.8307, 0.2403, 0.8307, 0.2374, 0.8307, 0.2341, 0.8307, 0.2403, 0.8307, 0.2403, 0.8307, 0.2321, 0.8307, 0.2321, 0.8307, 0.2414, 0.8307, 0.2414, 0.8307, 0.2403, 0.8307, 0.2403, 0.8307, 0.2321, 0.8307, 0.2314, 0.8307, 0.2316, 0.8307, 0.2377, 0.8296, 0.2377, 0.8296, 0.2377, 0.8296, 0.2377, 0.8296, 0.2377, 0.8296, 0.2377, 0.8296, 0.2377, 0.8296, 0.2377, 0.8296, 0.2377, 0.8296, 0.2377, 0.8296, 0.2377, 0.8296, 0.2377, 0.8296, 0.2377, 0.8296, 0.2377, 0.8296, 0.2377, 0.8296, 0.2377, 0.8296, 0.2377, 0.8296, 0.2377, 0.8296, 0.2377, 0.8296, 0.2377, 0.8296, 0.2377, 0.8296, 0.2377, 0.8296, 0.2377, 0.8296, 0.2377, 0.8296, 0.2377, 0.8296, 0.2377, 0.8296, 0.2403, 0.8307, 0.2403, 0.8307, 0.2403, 0.8306, 0.2403, 0.8306, 0.2374, 0.8306, 0.2403, 0.8306, 0.2403, 0.8306, 0.2374, 0.8307, 0.2403, 0.8307, 0.2403, 0.8306, 0.2374, 0.8306, 0.2413, 0.8306, 0.2411, 0.8306, 0.2411, 0.8306, 0.2413, 0.8306, 0.2411, 0.8306, 0.2407, 0.8297, 0.2407, 0.8297, 0.2411, 0.8306, 0.2413, 0.8306, 0.2409, 0.8297, 0.2407, 0.8297, 0.2411, 0.8306, 0.2407, 0.8297, 0.2407, 0.8297, 0.2409, 0.8297, 0.2409, 0.8297, 0.2414, 0.8307, 0.2414, 0.8307, 0.2413, 0.8304, 0.2412, 0.8304, 0.2411, 0.8301, 0.2411, 0.8301, 0.241, 0.8299, 0.241, 0.8298, 0.2413, 0.8306, 0.2413, 0.8306, 0.2409, 0.8297, 0.2409, 0.8297, 0.2409, 0.8296, 0.2409, 0.8297, 0.2413, 0.8306, 0.2413, 0.8306, 0.2409, 0.8297, 0.2409, 0.8296, 0.2409, 0.8296, 0.2409, 0.8297, 0.2409, 0.8297, 0.2413, 0.8306, 0.2413, 0.8306, 0.2414, 0.8307, 0.2409, 0.8297, 0.2409, 0.8297, 0.2409, 0.8296, 0.2409, 0.8296, 0.2409, 0.8296, 0.2409, 0.8297, 0.2413, 0.8306, 0.2411, 0.8306, 0.2407, 0.8297, 0.2409, 0.8297, 0.2409, 0.8297, 0.2407, 0.8297, 0.2407, 0.8297, 0.2407, 0.8297, 0.2411, 0.8306, 0.2411, 0.8306, 0.2407, 0.8297, 0.2413, 0.8306, 0.2409, 0.8297, 0.2407, 0.8297, 0.2411, 0.8306, 0.2413, 0.8306, 0.2413, 0.8306, 0.2411, 0.8306, 0.2411, 0.8306, 0.2403, 0.8307, 0.2321, 0.8307, 0.2321, 0.8306, 0.2403, 0.8306, 0.2403, 0.8307, 0.2403, 0.8307, 0.2403, 0.8306, 0.2403, 0.8306, 0.2321, 0.8306, 0.2321, 0.8306, 0.2403, 0.8306, 0.2403, 0.8306, 0.2321, 0.8307, 0.2403, 0.8307, 0.2403, 0.8306, 0.2321, 0.8306, 0.2321, 0.8307, 0.2321, 0.8307, 0.2321, 0.8306, 0.2321, 0.8306, 0.2321, 0.8307, 0.2403, 0.8307, 0.2403, 0.8306, 0.2321, 0.8306, 0.2403, 0.8307, 0.2403, 0.8307, 0.2403, 0.8306, 0.2403, 0.8306, 0.2321, 0.8306, 0.2321, 0.8306, 0.2403, 0.8306, 0.2403, 0.8306, 0.2341, 0.8306, 0.2341, 0.8306, 0.2403, 0.8306, 0.2403, 0.8307, 0.2341, 0.8307, 0.2321, 0.8307, 0.2321, 0.8307, 0.2321, 0.8306, 0.2321, 0.8306, 0.2409, 0.8297, 0.2413, 0.8306, 0.2411, 0.8306, 0.2407, 0.8297, 0.2413, 0.8306, 0.2413, 0.8306, 0.2411, 0.8306, 0.2411, 0.8306, 0.2411, 0.8306, 0.2408, 0.8298, 0.2407, 0.8297, 0.2407, 0.8297, 0.2411, 0.8306, 0.2413, 0.8306, 0.241, 0.8298, 0.2408, 0.8298, 0.2411, 0.8306, 0.2409, 0.8297, 0.2409, 0.8297, 0.2407, 0.8297, 0.2407, 0.8297])
me_train_001_cell_001.materials.append(mat_gradient)
me_train_001_cell_001.update()
me_train_cell_003 = bpy.data.meshes.new('Train_cell.003')
me_train_cell_003.from_pydata([(-0.1858, -9.576, 2.809), (-0.1576, -9.576, 2.054), (-0.1858, -8.712, 2.809), (-0.1576, -8.712, 2.054), (0.06347, -8.64, -5.376), (0.06347, -9.504, -5.376), (-0.1858, 9.576, 2.809), (-0.1576, 9.576, 2.054), (-0.1858, 8.712, 2.809), (-0.1576, 8.712, 2.054), (0.06347, 8.64, -5.376), (0.06347, 9.504, -5.376), (-0.1858, 0.0, 2.809), (-0.1066, 0.0, 2.054), (0.1177, -9.576, 2.054), (0.1177, -9.576, 2.809), (0.1177, -8.712, 2.054), (0.1177, 0.0, 2.054), (0.1176, 0.0, 2.809), (0.1182, -9.504, -5.376), (0.1181, -8.64, -5.376), (0.1173, 8.64, -5.376), (0.1176, 9.576, 2.054), (0.1176, 9.576, 2.809), (0.1173, 9.504, -5.376), (0.1176, 8.712, 2.054), (0.1177, -9.576, 2.054), (0.1177, -9.576, 2.809), (0.1181, -8.64, -5.376), (0.1177, -8.712, 2.054), (0.1176, 0.0, 2.809), (0.1176, 0.0, 2.809), (0.1177, 0.0, 2.054), (0.1177, 0.0, 2.054), (0.1182, -9.504, -5.376), (0.1176, 9.576, 2.054), (0.1176, 9.576, 2.809), (0.1173, 8.64, -5.376), (0.1173, 9.504, -5.376), (0.1176, 8.712, 2.054)], [], [(28, 29, 32, 30, 27, 14, 34), (15, 0, 1, 26), (16, 3, 13, 17), (1, 0, 2, 3), (8, 12, 18, 36, 6), (19, 5, 4, 20), (4, 3, 16, 20), (3, 4, 5, 1), (26, 1, 5, 19), (2, 12, 13, 3), (35, 7, 6, 36), (17, 13, 9, 39), (7, 9, 8, 6), (23, 31, 33, 25, 21, 38, 22), (37, 10, 11, 24), (39, 9, 10, 37), (9, 7, 11, 10), (24, 11, 7, 35), (18, 12, 13, 17), (8, 9, 13, 12), (18, 12, 2, 0, 15)])
_k = set([(14, 27), (14, 34), (15, 18), (15, 26), (16, 17), (16, 20), (17, 18), (17, 39), (18, 36), (19, 20), (19, 26), (21, 25), (21, 38), (22, 23), (22, 38), (23, 31), (24, 35), (24, 37), (25, 33), (27, 30), (28, 29), (28, 34), (29, 32), (30, 32), (31, 33), (35, 36), (37, 39)])
me_train_cell_003.attributes.new('sharp_edge', 'BOOLEAN', 'EDGE').data.foreach_set('value', [ (min(e.vertices), max(e.vertices)) in _k for e in me_train_cell_003.edges])
_uv = me_train_cell_003.uv_layers.new(name='UVMap')
_uv.uv.foreach_set('vector', [0.2321, 0.8362, 0.2321, 0.8362, 0.2321, 0.8362, 0.2321, 0.8362, 0.2321, 0.8362, 0.2321, 0.8362, 0.2321, 0.8362, 0.241, 0.8307, 0.2414, 0.8307, 0.2413, 0.8304, 0.2409, 0.8304, 0.2409, 0.8304, 0.2413, 0.8304, 0.2413, 0.8304, 0.241, 0.8304, 0.2413, 0.8304, 0.2414, 0.8307, 0.2414, 0.8307, 0.2413, 0.8304, 0.2414, 0.8307, 0.2414, 0.8307, 0.241, 0.8307, 0.241, 0.8307, 0.2414, 0.8307, 0.2412, 0.8304, 0.2413, 0.8304, 0.2413, 0.8304, 0.2412, 0.8304, 0.2413, 0.8304, 0.2413, 0.8304, 0.2409, 0.8304, 0.2412, 0.8304, 0.2413, 0.8304, 0.2413, 0.8304, 0.2413, 0.8304, 0.2413, 0.8304, 0.2409, 0.8304, 0.2413, 0.8304, 0.2413, 0.8304, 0.2412, 0.8304, 0.2414, 0.8307, 0.2414, 0.8307, 0.2413, 0.8304, 0.2413, 0.8304, 0.2409, 0.8304, 0.2413, 0.8304, 0.2414, 0.8307, 0.241, 0.8307, 0.241, 0.8304, 0.2413, 0.8304, 0.2413, 0.8304, 0.2409, 0.8304, 0.2413, 0.8304, 0.2413, 0.8304, 0.2414, 0.8307, 0.2414, 0.8307, 0.2321, 0.8362, 0.2321, 0.8362, 0.2321, 0.8362, 0.2321, 0.8362, 0.2321, 0.8362, 0.2321, 0.8362, 0.2321, 0.8362, 0.2412, 0.8304, 0.2413, 0.8304, 0.2413, 0.8304, 0.2412, 0.8304, 0.2409, 0.8304, 0.2413, 0.8304, 0.2413, 0.8304, 0.2412, 0.8304, 0.2413, 0.8304, 0.2413, 0.8304, 0.2413, 0.8304, 0.2413, 0.8304, 0.2412, 0.8304, 0.2413, 0.8304, 0.2413, 0.8304, 0.2409, 0.8304, 0.241, 0.8307, 0.2414, 0.8307, 0.2413, 0.8304, 0.241, 0.8304, 0.2414, 0.8307, 0.2413, 0.8304, 0.2413, 0.8304, 0.2414, 0.8307, 0.241, 0.8307, 0.2414, 0.8307, 0.2414, 0.8307, 0.2414, 0.8307, 0.241, 0.8307])
me_train_cell_003.materials.append(mat_gradient)
me_train_cell_003.update()
me_train_cell_004 = bpy.data.meshes.new('Train_cell.004')
me_train_cell_004.from_pydata([(-0.4479, -8.712, 2.376), (-0.3811, -9.576, 1.622), (-0.3811, -8.712, 1.622), (-0.211, -9.504, -5.809), (-0.211, -8.64, -5.809), (-0.4479, 8.712, 2.376), (-0.3811, 9.576, 1.622), (-0.3811, 8.712, 1.622), (-0.211, 9.504, -5.809), (-0.211, 8.64, -5.809), (-0.4479, 0.0, 2.376), (-0.3811, 0.0, 1.622), (-0.7518, -9.504, -5.809), (-0.7518, -8.64, -5.809), (-0.7513, 8.64, -5.809), (-0.7512, 9.576, 1.622), (-0.7512, 9.576, 2.376), (-0.7513, 9.504, -5.809), (-0.7512, 8.712, 1.622), (-0.7513, -9.576, 1.622), (-0.7513, -9.576, 2.376), (-0.7513, -8.712, 1.622), (-0.7513, 0.0, 1.622), (-0.7512, 0.0, 2.376), (0.494, 8.712, 1.622), (2.783, -8.712, 2.376), (0.3805, 9.576, 2.376), (0.3805, 9.576, 1.622), (0.4941, 8.712, 2.376), (2.897, -9.576, 1.622), (2.897, -9.576, 2.376), (2.783, -8.712, 1.622), (0.3805, 9.576, 2.376), (0.3805, 9.576, 1.622), (-0.7512, 9.576, 1.622), (-0.7512, 9.576, 2.376), (-0.7513, 9.504, -5.809), (-0.7513, 8.64, -5.809), (-0.7518, -9.504, -5.809), (-0.7513, -9.576, 1.622), (-0.7513, -9.576, 2.376), (-0.7518, -8.64, -5.809), (-0.7513, -8.712, 1.622), (-0.7512, 8.712, 1.622), (-0.7513, 0.0, 1.622), (-0.7513, 0.0, 1.622), (0.494, 8.712, 1.622), (0.4941, 8.712, 2.376), (2.897, -9.576, 1.622), (2.897, -9.576, 2.376), (2.783, -8.712, 1.622), (-0.7512, 0.0, 2.376), (-0.7512, 0.0, 2.376), (2.783, -8.712, 2.376)], [], [(33, 6, 34, 35, 32), (47, 24, 27, 26), (53, 0, 10, 51, 20, 30), (48, 50, 25, 49), (23, 45, 42, 41, 12, 39, 40), (10, 5, 28, 32, 35, 51), (44, 11, 2, 21), (1, 3, 4, 2), (31, 2, 0, 53), (4, 3, 38, 13), (21, 2, 4, 13), (3, 1, 19, 38), (2, 11, 10, 0), (7, 11, 44, 18), (6, 7, 9, 8), (30, 20, 19, 1, 29), (52, 16, 15, 36, 37, 43, 22), (46, 7, 6, 33), (5, 7, 46, 28), (17, 8, 9, 14), (9, 7, 18, 14), (6, 8, 17, 34), (44, 11, 10, 51), (7, 5, 10, 11), (29, 1, 2, 31)])
_k = set([(12, 39), (12, 41), (13, 21), (13, 38), (14, 17), (14, 18), (15, 16), (15, 36), (16, 52), (17, 34), (18, 44), (19, 20), (19, 38), (20, 51), (21, 44), (22, 43), (22, 52), (23, 40), (23, 45), (24, 27), (24, 47), (25, 49), (25, 50), (26, 27), (26, 47), (28, 32), (28, 46), (29, 30), (29, 31), (30, 53), (31, 53), (32, 33), (33, 46), (34, 35), (35, 51), (36, 37), (37, 43), (39, 40), (41, 42), (42, 45), (44, 51), (48, 49), (48, 50)])
me_train_cell_004.attributes.new('sharp_edge', 'BOOLEAN', 'EDGE').data.foreach_set('value', [ (min(e.vertices), max(e.vertices)) in _k for e in me_train_cell_004.edges])
_uv = me_train_cell_004.uv_layers.new(name='UVMap')
_uv.uv.foreach_set('vector', [0.2395, 0.8304, 0.2405, 0.8304, 0.2409, 0.8304, 0.241, 0.8307, 0.2395, 0.8307, 0.2409, 0.8267, 0.2409, 0.8267, 0.2409, 0.8267, 0.2409, 0.8267, 0.2363, 0.8307, 0.2405, 0.8307, 0.2405, 0.8307, 0.241, 0.8307, 0.241, 0.8307, 0.2363, 0.8307, 0.2269, 0.83, 0.2269, 0.83, 0.2269, 0.83, 0.2269, 0.83, 0.2269, 0.83, 0.2269, 0.83, 0.2269, 0.83, 0.2269, 0.83, 0.2269, 0.83, 0.2269, 0.83, 0.2269, 0.83, 0.2405, 0.8307, 0.2405, 0.8307, 0.2393, 0.8307, 0.2395, 0.8307, 0.241, 0.8307, 0.241, 0.8307, 0.241, 0.8304, 0.2405, 0.8304, 0.2405, 0.8304, 0.2409, 0.8304, 0.2405, 0.8304, 0.2405, 0.8304, 0.2405, 0.8304, 0.2405, 0.8304, 0.2363, 0.8304, 0.2405, 0.8304, 0.2405, 0.8307, 0.2363, 0.8307, 0.2405, 0.8304, 0.2405, 0.8304, 0.2412, 0.8304, 0.2412, 0.8304, 0.2409, 0.8304, 0.2405, 0.8304, 0.2405, 0.8304, 0.2412, 0.8304, 0.2405, 0.8304, 0.2405, 0.8304, 0.2409, 0.8304, 0.2412, 0.8304, 0.2405, 0.8304, 0.2405, 0.8304, 0.2405, 0.8307, 0.2405, 0.8307, 0.2405, 0.8304, 0.2405, 0.8304, 0.241, 0.8304, 0.2409, 0.8304, 0.2405, 0.8304, 0.2405, 0.8304, 0.2405, 0.8304, 0.2405, 0.8304, 0.2363, 0.8307, 0.241, 0.8307, 0.2409, 0.8304, 0.2405, 0.8304, 0.2363, 0.8304, 0.2269, 0.83, 0.2269, 0.83, 0.2269, 0.83, 0.2269, 0.83, 0.2269, 0.83, 0.2269, 0.83, 0.2269, 0.83, 0.2393, 0.8304, 0.2405, 0.8304, 0.2405, 0.8304, 0.2395, 0.8304, 0.2405, 0.8307, 0.2405, 0.8304, 0.2393, 0.8304, 0.2393, 0.8307, 0.2412, 0.8304, 0.2405, 0.8304, 0.2405, 0.8304, 0.2412, 0.8304, 0.2405, 0.8304, 0.2405, 0.8304, 0.2409, 0.8304, 0.2412, 0.8304, 0.2405, 0.8304, 0.2405, 0.8304, 0.2412, 0.8304, 0.2409, 0.8304, 0.241, 0.8304, 0.2405, 0.8304, 0.2405, 0.8307, 0.241, 0.8307, 0.2405, 0.8304, 0.2405, 0.8307, 0.2405, 0.8307, 0.2405, 0.8304, 0.2363, 0.8304, 0.2405, 0.8304, 0.2405, 0.8304, 0.2363, 0.8304])
me_train_cell_004.materials.append(mat_gradient)
me_train_cell_004.update()
me_train_cell_001 = bpy.data.meshes.new('Train_cell.001')
me_train_cell_001.from_pydata([(1.487, -9.576, 2.236), (1.459, -9.576, 1.482), (1.487, -8.712, 2.236), (1.459, -8.712, 1.482), (0.8782, -8.712, 2.236), (0.8114, -9.576, 1.482), (0.8114, -8.712, 1.482), (1.238, -8.64, -5.948), (1.238, -9.504, -5.948), (0.6413, -9.504, -5.948), (0.6413, -8.64, -5.948), (1.487, 9.576, 2.236), (1.459, 9.576, 1.482), (1.487, 8.712, 2.236), (1.459, 8.712, 1.482), (0.8782, 8.712, 2.236), (0.8114, 9.576, 1.482), (0.8114, 8.712, 1.482), (1.238, 8.64, -5.948), (1.238, 9.504, -5.948), (0.6413, 9.504, -5.948), (0.6413, 8.64, -5.948), (0.8782, 9.537e-07, 2.236), (1.487, 9.537e-07, 2.236), (1.408, 9.537e-07, 1.482), (0.8114, 9.537e-07, 1.482), (-4.756, 8.712, 1.482), (-2.467, -8.712, 2.236), (-4.87, 9.576, 2.236), (-4.87, 9.576, 1.482), (-4.756, 8.712, 2.236), (-2.353, -9.576, 1.482), (-2.353, -9.576, 2.236), (-2.467, -8.712, 1.482), (-4.87, 9.576, 2.236), (-4.756, 8.712, 2.236), (-2.353, -9.576, 2.236), (-2.467, -8.712, 2.236), (-4.87, 9.576, 1.482), (-4.756, 8.712, 1.482), (-2.353, -9.576, 1.482), (-2.467, -8.712, 1.482)], [], [(38, 39, 35, 34), (29, 16, 17, 26), (3, 6, 25, 24), (1, 3, 2, 0), (5, 6, 10, 9), (37, 4, 6, 33), (9, 10, 7, 8), (6, 3, 7, 10), (3, 1, 8, 7), (1, 5, 9, 8), (6, 4, 22, 25), (2, 3, 24, 23), (11, 28, 30, 15, 22, 23, 13), (26, 17, 15, 30), (14, 24, 25, 17), (12, 11, 13, 14), (16, 20, 21, 17), (40, 5, 1, 0, 36), (11, 12, 16, 29, 28), (20, 19, 18, 21), (17, 21, 18, 14), (14, 18, 19, 12), (12, 19, 20, 16), (25, 24, 23, 22), (0, 2, 23, 22, 4, 37, 36), (17, 25, 22, 15), (13, 23, 24, 14), (32, 27, 41, 31), (33, 6, 5, 40)])
_k = set([(26, 29), (26, 30), (27, 32), (27, 41), (28, 29), (28, 30), (31, 32), (31, 41), (33, 37), (33, 40), (34, 35), (34, 38), (35, 39), (36, 37), (36, 40), (38, 39)])
me_train_cell_001.attributes.new('sharp_edge', 'BOOLEAN', 'EDGE').data.foreach_set('value', [ (min(e.vertices), max(e.vertices)) in _k for e in me_train_cell_001.edges])
_uv = me_train_cell_001.uv_layers.new(name='UVMap')
_uv.uv.foreach_set('vector', [0.2154, 0.8185, 0.2154, 0.8185, 0.2154, 0.8185, 0.2154, 0.8185, 0.2394, 0.8304, 0.2405, 0.8304, 0.2405, 0.8304, 0.2393, 0.8304, 0.2413, 0.8304, 0.2405, 0.8304, 0.2405, 0.8304, 0.2413, 0.8304, 0.2413, 0.8304, 0.2413, 0.8304, 0.2414, 0.8307, 0.2414, 0.8307, 0.2405, 0.8304, 0.2405, 0.8304, 0.2405, 0.8304, 0.2405, 0.8304, 0.2363, 0.8307, 0.2405, 0.8307, 0.2405, 0.8304, 0.2363, 0.8304, 0.2405, 0.8304, 0.2405, 0.8304, 0.2413, 0.8304, 0.2413, 0.8304, 0.2405, 0.8304, 0.2413, 0.8304, 0.2413, 0.8304, 0.2405, 0.8304, 0.2413, 0.8304, 0.2413, 0.8304, 0.2413, 0.8304, 0.2413, 0.8304, 0.2413, 0.8304, 0.2405, 0.8304, 0.2405, 0.8304, 0.2413, 0.8304, 0.2405, 0.8304, 0.2405, 0.8307, 0.2405, 0.8307, 0.2405, 0.8304, 0.2414, 0.8307, 0.2413, 0.8304, 0.2413, 0.8304, 0.2414, 0.8307, 0.2414, 0.8307, 0.2394, 0.8307, 0.2393, 0.8307, 0.2405, 0.8307, 0.2405, 0.8307, 0.2414, 0.8307, 0.2414, 0.8307, 0.2393, 0.8304, 0.2405, 0.8304, 0.2405, 0.8307, 0.2393, 0.8307, 0.2413, 0.8304, 0.2413, 0.8304, 0.2405, 0.8304, 0.2405, 0.8304, 0.2413, 0.8304, 0.2414, 0.8307, 0.2414, 0.8307, 0.2413, 0.8304, 0.2405, 0.8304, 0.2405, 0.8304, 0.2405, 0.8304, 0.2405, 0.8304, 0.2363, 0.8304, 0.2405, 0.8304, 0.2413, 0.8304, 0.2414, 0.8307, 0.2363, 0.8307, 0.2414, 0.8307, 0.2413, 0.8304, 0.2405, 0.8304, 0.2394, 0.8304, 0.2394, 0.8307, 0.2405, 0.8304, 0.2413, 0.8304, 0.2413, 0.8304, 0.2405, 0.8304, 0.2405, 0.8304, 0.2405, 0.8304, 0.2413, 0.8304, 0.2413, 0.8304, 0.2413, 0.8304, 0.2413, 0.8304, 0.2413, 0.8304, 0.2413, 0.8304, 0.2413, 0.8304, 0.2413, 0.8304, 0.2405, 0.8304, 0.2405, 0.8304, 0.2405, 0.8304, 0.2413, 0.8304, 0.2414, 0.8307, 0.2405, 0.8307, 0.2414, 0.8307, 0.2414, 0.8307, 0.2414, 0.8307, 0.2405, 0.8307, 0.2405, 0.8307, 0.2363, 0.8307, 0.2363, 0.8307, 0.2405, 0.8304, 0.2405, 0.8304, 0.2405, 0.8307, 0.2405, 0.8307, 0.2414, 0.8307, 0.2414, 0.8307, 0.2413, 0.8304, 0.2413, 0.8304, 0.2154, 0.8185, 0.2154, 0.8185, 0.2154, 0.8185, 0.2154, 0.8185, 0.2363, 0.8304, 0.2405, 0.8304, 0.2405, 0.8304, 0.2363, 0.8304])
me_train_cell_001.materials.append(mat_gradient)
me_train_cell_001.update()

# ---- objects
ob_train_002 = bpy.data.objects.new('Train.002', me_cube_003)
ob_train_003 = bpy.data.objects.new('Train.003', me_cube_004)
ob_train_004 = bpy.data.objects.new('Train.004', me_cube_005)
ob_train_005 = bpy.data.objects.new('Train.005', me_cube_006)
ob_train_001_cell = bpy.data.objects.new('Train.001_cell', me_train_001_cell_003)
ob_train_001_cell_001 = bpy.data.objects.new('Train.001_cell.001', me_train_001_cell_004)
ob_train_001_cell_002 = bpy.data.objects.new('Train.001_cell.002', me_train_001_cell_001)
ob_train_cell = bpy.data.objects.new('Train_cell', me_train_cell_003)
ob_train_cell_001 = bpy.data.objects.new('Train_cell.001', me_train_cell_004)
ob_train_cell_002 = bpy.data.objects.new('Train_cell.002', me_train_cell_001)

# ---- transforms, parenting, visibility, modifiers, constraints
ob_train_002.location = (0.0, 0.0, 0.0)
ob_train_002.lineart.crease_threshold = 0.0
ob_train_003.location = (0.0, 0.0, 0.0)
ob_train_003.lineart.crease_threshold = 0.0
ob_train_004.location = (0.0, 0.0, 0.0)
ob_train_004.lineart.crease_threshold = 0.0
ob_train_005.location = (0.0, 0.0, 0.0)
ob_train_005.lineart.crease_threshold = 0.0
ob_train_001_cell.location = (-0.5309, 3.518, 7.112)
ob_train_001_cell_001.location = (-1.485, -7.269, 5.332)
ob_train_001_cell_002.location = (1.076, -4.546, 7.336)
ob_train_cell.location = (-3.712, -0.07349, 7.096)
ob_train_cell_001.location = (-2.841, -0.07349, 7.528)
ob_train_cell_002.location = (2.411, -0.07349, 7.668)

# ---- collection membership
col_collection.objects.link(ob_train_002)
col_collection.objects.link(ob_train_003)
col_collection.objects.link(ob_train_004)
col_collection.objects.link(ob_train_005)
col_collection.objects.link(ob_train_001_cell)
col_collection.objects.link(ob_train_001_cell_001)
col_collection.objects.link(ob_train_001_cell_002)
col_collection.objects.link(ob_train_cell)
col_collection.objects.link(ob_train_cell_001)
col_collection.objects.link(ob_train_cell_002)

# ---- scene / render settings (as saved in the file)
scene.frame_start = 1; scene.frame_end = 250; scene.frame_set(0)
scene.render.engine = 'BLENDER_EEVEE_NEXT'
scene.cycles.use_denoising = False
scene.cycles.samples = 128
scene.cycles.sampling_pattern = 'TABULATED_SOBOL'
scene.cycles.use_adaptive_sampling = False
scene.cycles.use_light_tree = False
scene.eevee.use_gtao = True
scene.view_settings.view_transform = 'Filmic'
bpy.context.view_layer.update()

# ---- added for rendering (the .blend has no active camera and no usable light): camera, sun
cam_auto = bpy.data.cameras.new('AutoCamera')
cam_auto.lens = 50.0
cam_auto.sensor_width = 36.0
cam_auto.clip_end = 1000.0
ob_auto_camera = bpy.data.objects.new('AutoCamera', cam_auto)
scene.collection.objects.link(ob_auto_camera)
ob_auto_camera.location = (21.148, -25.4511, 21.9538)
ob_auto_camera.rotation_euler = (1.09748, -7.21219e-08, 0.694738)
scene.camera = ob_auto_camera
light_auto_sun = bpy.data.lights.new('AutoSun', 'SUN')
light_auto_sun.energy = 3.0
light_auto_sun.angle = 0.0523599
ob_auto_sun = bpy.data.objects.new('AutoSun', light_auto_sun)
scene.collection.objects.link(ob_auto_sun)
ob_auto_sun.rotation_euler = (0.872665, 0.174533, 0.523599)
bpy.context.view_layer.update()
